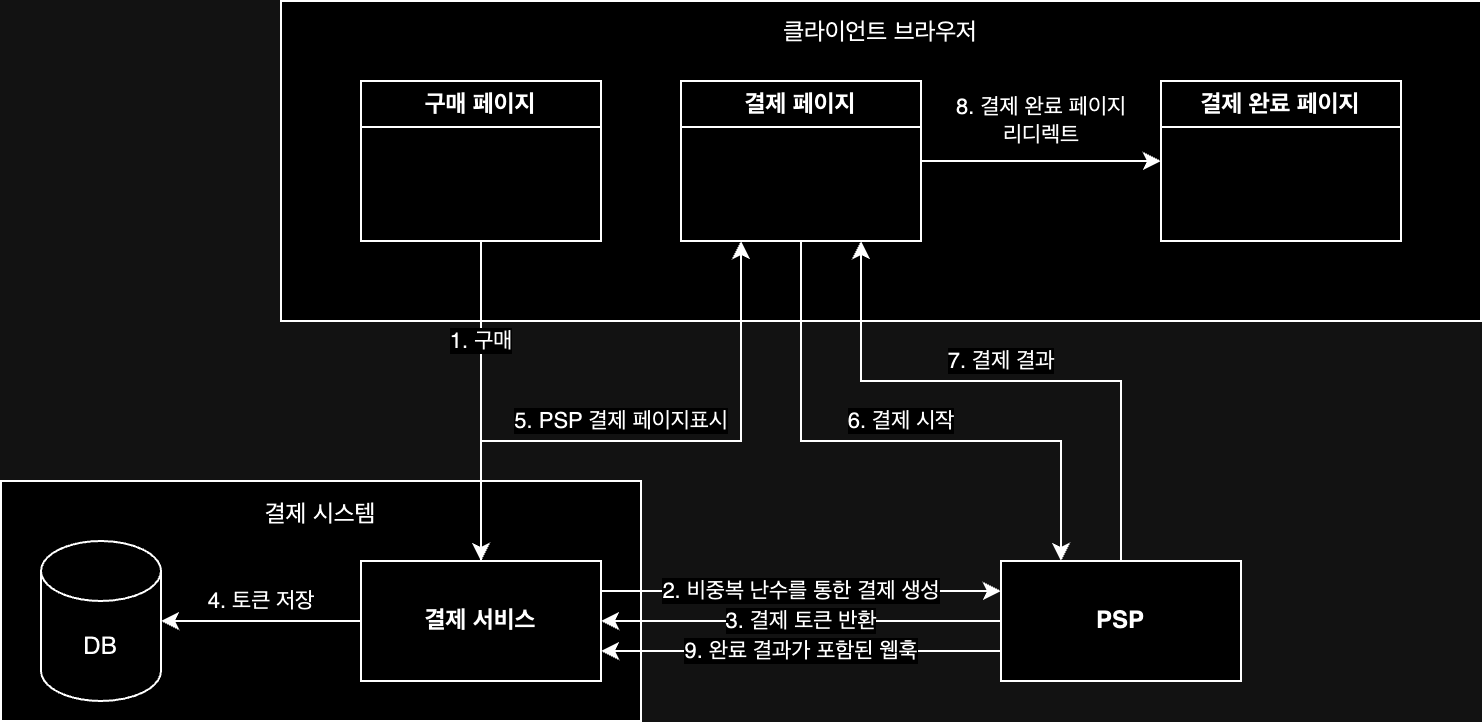

The diagram above was exported from draw.io. Its source (the exported page's mxGraphModel, read from the mxfile embedded in the PNG):
<mxGraphModel dx="896" dy="709" grid="1" gridSize="10" guides="1" tooltips="1" connect="1" arrows="1" fold="1" page="1" pageScale="1" pageWidth="850" pageHeight="1100" math="0" shadow="0">
  <root>
    <mxCell id="0" />
    <mxCell id="1" parent="0" />
    <mxCell id="4ZV1xI3L7bjcGHR_tPjY-14" value="결제 시스템&lt;div&gt;&lt;br&gt;&lt;/div&gt;&lt;div&gt;&lt;br&gt;&lt;/div&gt;&lt;div&gt;&lt;br&gt;&lt;/div&gt;&lt;div&gt;&lt;br&gt;&lt;/div&gt;&lt;div&gt;&lt;br&gt;&lt;/div&gt;&lt;div&gt;&lt;br&gt;&lt;/div&gt;" style="rounded=0;whiteSpace=wrap;html=1;" vertex="1" parent="1">
      <mxGeometry x="60" y="280" width="320" height="120" as="geometry" />
    </mxCell>
    <mxCell id="4ZV1xI3L7bjcGHR_tPjY-7" value="클라이언트 브라우저&lt;div&gt;&lt;br&gt;&lt;div&gt;&lt;br&gt;&lt;/div&gt;&lt;div&gt;&lt;br&gt;&lt;/div&gt;&lt;div&gt;&lt;br&gt;&lt;/div&gt;&lt;div&gt;&lt;br&gt;&lt;/div&gt;&lt;div&gt;&lt;br&gt;&lt;/div&gt;&lt;div&gt;&lt;br&gt;&lt;/div&gt;&lt;div&gt;&lt;br&gt;&lt;/div&gt;&lt;div&gt;&lt;br&gt;&lt;/div&gt;&lt;/div&gt;" style="rounded=0;whiteSpace=wrap;html=1;" vertex="1" parent="1">
      <mxGeometry x="200" y="40" width="600" height="160" as="geometry" />
    </mxCell>
    <mxCell id="4ZV1xI3L7bjcGHR_tPjY-9" value="1. 구매" style="edgeStyle=orthogonalEdgeStyle;rounded=0;orthogonalLoop=1;jettySize=auto;html=1;" edge="1" parent="1" source="4ZV1xI3L7bjcGHR_tPjY-2" target="4ZV1xI3L7bjcGHR_tPjY-8">
      <mxGeometry x="-0.375" relative="1" as="geometry">
        <mxPoint as="offset" />
      </mxGeometry>
    </mxCell>
    <mxCell id="4ZV1xI3L7bjcGHR_tPjY-2" value="구매 페이지" style="swimlane;whiteSpace=wrap;html=1;" vertex="1" parent="1">
      <mxGeometry x="240" y="80" width="120" height="80" as="geometry">
        <mxRectangle x="210" y="230" width="140" height="30" as="alternateBounds" />
      </mxGeometry>
    </mxCell>
    <mxCell id="4ZV1xI3L7bjcGHR_tPjY-6" value="8. 결제 완료 페이지&lt;div&gt;리디렉트&lt;/div&gt;" style="edgeStyle=orthogonalEdgeStyle;rounded=0;orthogonalLoop=1;jettySize=auto;html=1;entryX=0;entryY=0.5;entryDx=0;entryDy=0;" edge="1" parent="1" source="4ZV1xI3L7bjcGHR_tPjY-3" target="4ZV1xI3L7bjcGHR_tPjY-4">
      <mxGeometry y="20" relative="1" as="geometry">
        <mxPoint as="offset" />
      </mxGeometry>
    </mxCell>
    <mxCell id="4ZV1xI3L7bjcGHR_tPjY-19" value="6. 결제 시작" style="edgeStyle=orthogonalEdgeStyle;rounded=0;orthogonalLoop=1;jettySize=auto;html=1;entryX=0.25;entryY=0;entryDx=0;entryDy=0;" edge="1" parent="1" source="4ZV1xI3L7bjcGHR_tPjY-3" target="4ZV1xI3L7bjcGHR_tPjY-16">
      <mxGeometry x="0.0345" y="10" relative="1" as="geometry">
        <Array as="points">
          <mxPoint x="460" y="260" />
          <mxPoint x="590" y="260" />
        </Array>
        <mxPoint as="offset" />
      </mxGeometry>
    </mxCell>
    <mxCell id="4ZV1xI3L7bjcGHR_tPjY-3" value="결제 페이지" style="swimlane;whiteSpace=wrap;html=1;" vertex="1" parent="1">
      <mxGeometry x="400" y="80" width="120" height="80" as="geometry">
        <mxRectangle x="210" y="230" width="140" height="30" as="alternateBounds" />
      </mxGeometry>
    </mxCell>
    <mxCell id="4ZV1xI3L7bjcGHR_tPjY-4" value="결제 완료 페이지" style="swimlane;whiteSpace=wrap;html=1;" vertex="1" parent="1">
      <mxGeometry x="640" y="80" width="120" height="80" as="geometry">
        <mxRectangle x="210" y="230" width="140" height="30" as="alternateBounds" />
      </mxGeometry>
    </mxCell>
    <mxCell id="4ZV1xI3L7bjcGHR_tPjY-12" value="4. 토큰 저장" style="edgeStyle=orthogonalEdgeStyle;rounded=0;orthogonalLoop=1;jettySize=auto;html=1;" edge="1" parent="1" source="4ZV1xI3L7bjcGHR_tPjY-8" target="4ZV1xI3L7bjcGHR_tPjY-13">
      <mxGeometry y="-10" relative="1" as="geometry">
        <mxPoint x="160" y="350" as="targetPoint" />
        <mxPoint as="offset" />
      </mxGeometry>
    </mxCell>
    <mxCell id="4ZV1xI3L7bjcGHR_tPjY-15" value="5. PSP 결제 페이지표시" style="edgeStyle=orthogonalEdgeStyle;rounded=0;orthogonalLoop=1;jettySize=auto;html=1;entryX=0.25;entryY=1;entryDx=0;entryDy=0;" edge="1" parent="1" source="4ZV1xI3L7bjcGHR_tPjY-8" target="4ZV1xI3L7bjcGHR_tPjY-3">
      <mxGeometry x="-0.1034" y="10" relative="1" as="geometry">
        <Array as="points">
          <mxPoint x="300" y="260" />
          <mxPoint x="430" y="260" />
        </Array>
        <mxPoint as="offset" />
      </mxGeometry>
    </mxCell>
    <mxCell id="4ZV1xI3L7bjcGHR_tPjY-17" value="2. 비중복 난수를 통한 결제 생성" style="edgeStyle=orthogonalEdgeStyle;rounded=0;orthogonalLoop=1;jettySize=auto;html=1;entryX=0;entryY=0.25;entryDx=0;entryDy=0;" edge="1" parent="1" source="4ZV1xI3L7bjcGHR_tPjY-8" target="4ZV1xI3L7bjcGHR_tPjY-16">
      <mxGeometry relative="1" as="geometry">
        <Array as="points">
          <mxPoint x="460" y="335" />
          <mxPoint x="460" y="335" />
        </Array>
        <mxPoint as="offset" />
      </mxGeometry>
    </mxCell>
    <mxCell id="4ZV1xI3L7bjcGHR_tPjY-8" value="결제 서비스" style="whiteSpace=wrap;html=1;fontStyle=1;startSize=23;" vertex="1" parent="1">
      <mxGeometry x="240" y="320" width="120" height="60" as="geometry" />
    </mxCell>
    <mxCell id="4ZV1xI3L7bjcGHR_tPjY-13" value="DB" style="shape=cylinder3;whiteSpace=wrap;html=1;boundedLbl=1;backgroundOutline=1;size=15;" vertex="1" parent="1">
      <mxGeometry x="80" y="310" width="60" height="80" as="geometry" />
    </mxCell>
    <mxCell id="4ZV1xI3L7bjcGHR_tPjY-18" value="3. 결제 토큰 반환" style="edgeStyle=orthogonalEdgeStyle;rounded=0;orthogonalLoop=1;jettySize=auto;html=1;entryX=1;entryY=0.5;entryDx=0;entryDy=0;" edge="1" parent="1" source="4ZV1xI3L7bjcGHR_tPjY-16" target="4ZV1xI3L7bjcGHR_tPjY-8">
      <mxGeometry relative="1" as="geometry">
        <mxPoint as="offset" />
      </mxGeometry>
    </mxCell>
    <mxCell id="4ZV1xI3L7bjcGHR_tPjY-20" value="7. 결제 결과" style="edgeStyle=orthogonalEdgeStyle;rounded=0;orthogonalLoop=1;jettySize=auto;html=1;entryX=0.75;entryY=1;entryDx=0;entryDy=0;" edge="1" parent="1" source="4ZV1xI3L7bjcGHR_tPjY-16" target="4ZV1xI3L7bjcGHR_tPjY-3">
      <mxGeometry x="0.0345" y="-10" relative="1" as="geometry">
        <Array as="points">
          <mxPoint x="620" y="230" />
          <mxPoint x="490" y="230" />
        </Array>
        <mxPoint as="offset" />
      </mxGeometry>
    </mxCell>
    <mxCell id="4ZV1xI3L7bjcGHR_tPjY-21" value="9. 완료 결과가 포함된 웹훅" style="edgeStyle=orthogonalEdgeStyle;rounded=0;orthogonalLoop=1;jettySize=auto;html=1;entryX=1;entryY=0.75;entryDx=0;entryDy=0;" edge="1" parent="1" source="4ZV1xI3L7bjcGHR_tPjY-16" target="4ZV1xI3L7bjcGHR_tPjY-8">
      <mxGeometry relative="1" as="geometry">
        <Array as="points">
          <mxPoint x="460" y="365" />
          <mxPoint x="460" y="365" />
        </Array>
        <mxPoint as="offset" />
      </mxGeometry>
    </mxCell>
    <mxCell id="4ZV1xI3L7bjcGHR_tPjY-16" value="PSP" style="whiteSpace=wrap;html=1;fontStyle=1;startSize=23;" vertex="1" parent="1">
      <mxGeometry x="560" y="320" width="120" height="60" as="geometry" />
    </mxCell>
  </root>
</mxGraphModel>